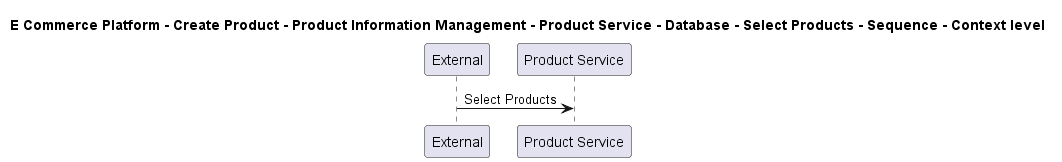

The diagram above was rendered by PlantUML. Its source (embedded in the PNG):
@startuml

title E Commerce Platform - Create Product - Product Information Management - Product Service - Database - Select Products - Sequence - Context level

participant "External" as C4InterFlow.SoftwareSystems.ExternalSystem
participant "Product Service" as ECommercePlatform.CreateProduct.ProductInformationManagement.SoftwareSystems.ProductService

C4InterFlow.SoftwareSystems.ExternalSystem -> ECommercePlatform.CreateProduct.ProductInformationManagement.SoftwareSystems.ProductService : Select Products


@enduml